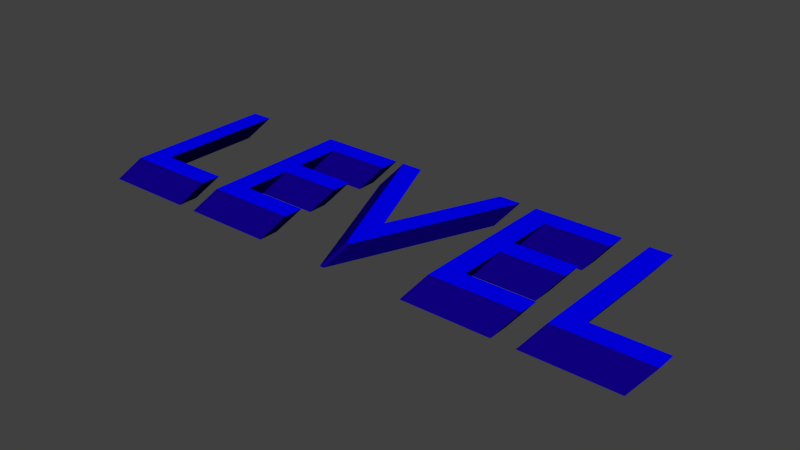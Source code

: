 # Source: hud-level.blend  (saved by Blender 2.70.0; exported with 4.5.12 LTS)
import bpy
from mathutils import Matrix  # noqa: F401  (used for matrix-valued properties, if any)

bpy.ops.wm.read_factory_settings(use_empty=True)
scene = bpy.context.scene
scene.name = 'Scene'

# ---- collections
col_collection_1 = bpy.data.collections.new('Collection 1'); scene.collection.children.link(col_collection_1)

# ---- materials (node trees are filled in below, after node groups)
mat_material_003 = bpy.data.materials.new('Material.003')
mat_material_003.alpha_threshold = 0.0
mat_material_003.use_transparent_shadow = False
mat_material_003.diffuse_color = (0.005, 0.0, 0.223, 1.0)
mat_material_003.roughness = 0.5
mat_material_003.line_color = (0.0, 0.0, 0.0, 1.0)
mat_material_004 = bpy.data.materials.new('Material.004')
mat_material_004.alpha_threshold = 0.0
mat_material_004.use_transparent_shadow = False
mat_material_004.diffuse_color = (0.0, 0.0, 1.0, 1.0)
mat_material_004.roughness = 0.5
mat_material_004.line_color = (0.0, 0.0, 0.0, 1.0)

# ---- material node trees

# ---- world
world_world = bpy.data.worlds.new('World'); scene.world = world_world
world_world.color = (0.05088, 0.05088, 0.05088)
world_world.use_sun_shadow = False
world_world.sun_shadow_jitter_overblur = 0.0
world_world.cycles.sampling_method = 'MANUAL'
world_world.cycles.sample_map_resolution = 256

# ---- meshes
me_mesh_001 = bpy.data.meshes.new('Mesh.001')
me_mesh_001.from_pydata([(2.266, 0.682, 0.0), (2.168, 0.682, 0.0), (2.168, 0.0, 0.0), (2.574, 0.0, 0.0), (2.574, 0.088, 0.0), (2.266, 0.088, 0.0), (2.056, 0.682, 0.0), (1.669, 0.682, 0.0), (1.669, 0.0, 0.0), (2.065, 0.0, 0.0), (2.065, 0.088, 0.0), (1.767, 0.088, 0.0), (1.767, 0.3, 0.0), (2.046, 0.3, 0.0), (2.046, 0.388, 0.0), (1.767, 0.388, 0.0), (1.767, 0.594, 0.0), (2.056, 0.594, 0.0), (1.594, 0.682, 0.0), (1.497, 0.682, 0.0), (1.293, 0.203, 0.0), (1.088, 0.682, 0.0), (0.99, 0.682, 0.0), (1.285, -0.006, 0.0), (1.305, -0.006, 0.0), (0.952, 0.682, 0.0), (0.565, 0.682, 0.0), (0.565, 0.0, 0.0), (0.961, 0.0, 0.0), (0.961, 0.088, 0.0), (0.663, 0.088, 0.0), (0.663, 0.3, 0.0), (0.942, 0.3, 0.0), (0.942, 0.388, 0.0), (0.663, 0.388, 0.0), (0.663, 0.594, 0.0), (0.952, 0.594, 0.0), (0.172, 0.682, 0.0), (0.074, 0.682, 0.0), (0.074, 0.0, 0.0), (0.48, 0.0, 0.0), (0.48, 0.088, 0.0), (0.172, 0.088, 0.0), (2.336, 0.7567, 0.09485), (2.238, 0.7567, 0.09485), (2.238, 0.07471, 0.09485), (2.644, 0.07471, 0.09485), (2.644, 0.1627, 0.09485), (2.336, 0.1627, 0.09485), (2.126, 0.7567, 0.09485), (1.739, 0.7567, 0.09485), (1.739, 0.07471, 0.09485), (2.135, 0.07471, 0.09485), (2.135, 0.1627, 0.09485), (1.837, 0.1627, 0.09485), (1.837, 0.3747, 0.09485), (2.116, 0.3747, 0.09485), (2.116, 0.4627, 0.09485), (1.837, 0.4627, 0.09485), (1.837, 0.6687, 0.09485), (2.126, 0.6687, 0.09485), (1.664, 0.7567, 0.09485), (1.567, 0.7567, 0.09485), (1.363, 0.2777, 0.09485), (1.158, 0.7567, 0.09485), (1.06, 0.7567, 0.09485), (1.355, 0.06871, 0.09485), (1.375, 0.06871, 0.09485), (1.022, 0.7567, 0.09485), (0.6355, 0.7567, 0.09485), (0.6355, 0.07471, 0.09485), (1.031, 0.07471, 0.09485), (1.031, 0.1627, 0.09485), (0.7335, 0.1627, 0.09485), (0.7335, 0.3747, 0.09485), (1.012, 0.3747, 0.09485), (1.012, 0.4627, 0.09485), (0.7335, 0.4627, 0.09485), (0.7335, 0.6687, 0.09485), (1.022, 0.6687, 0.09485), (0.2425, 0.7567, 0.09485), (0.1445, 0.7567, 0.09485), (0.1445, 0.07471, 0.09485), (0.5505, 0.07471, 0.09485), (0.5505, 0.1627, 0.09485), (0.2425, 0.1627, 0.09485)], [], [(2, 1, 0), (2, 0, 5), (2, 5, 4), (2, 4, 3), (8, 7, 16), (16, 7, 6), (16, 6, 17), (8, 16, 15), (8, 15, 12), (12, 15, 14), (12, 14, 13), (8, 12, 11), (8, 11, 10), (8, 10, 9), (23, 22, 21), (23, 21, 20), (20, 19, 18), (20, 18, 24), (23, 20, 24), (27, 26, 35), (35, 26, 25), (35, 25, 36), (27, 35, 34), (27, 34, 31), (31, 34, 33), (31, 33, 32), (27, 31, 30), (27, 30, 29), (27, 29, 28), (39, 38, 37), (39, 37, 42), (39, 42, 41), (39, 41, 40), (45, 43, 44), (45, 48, 43), (45, 47, 48), (45, 46, 47), (51, 59, 50), (59, 49, 50), (59, 60, 49), (51, 58, 59), (51, 55, 58), (55, 57, 58), (55, 56, 57), (51, 54, 55), (51, 53, 54), (51, 52, 53), (66, 64, 65), (66, 63, 64), (63, 61, 62), (63, 67, 61), (66, 67, 63), (70, 78, 69), (78, 68, 69), (78, 79, 68), (70, 77, 78), (70, 74, 77), (74, 76, 77), (74, 75, 76), (70, 73, 74), (70, 72, 73), (70, 71, 72), (82, 80, 81), (82, 85, 80), (82, 84, 85), (82, 83, 84), (9, 10, 53, 52), (14, 15, 58, 57), (22, 23, 66, 65), (34, 35, 78, 77), (28, 29, 72, 71), (4, 5, 48, 47), (6, 7, 50, 49), (38, 39, 82, 81), (8, 9, 52, 51), (2, 3, 46, 45), (0, 1, 44, 43), (30, 31, 74, 73), (19, 20, 63, 62), (16, 17, 60, 59), (31, 32, 75, 74), (33, 34, 77, 76), (11, 12, 55, 54), (5, 0, 43, 48), (36, 25, 68, 79), (1, 2, 45, 44), (13, 14, 57, 56), (18, 19, 62, 61), (15, 16, 59, 58), (17, 6, 49, 60), (40, 41, 84, 83), (41, 42, 85, 84), (12, 13, 56, 55), (3, 4, 47, 46), (37, 38, 81, 80), (10, 11, 54, 53), (24, 18, 61, 67), (26, 27, 70, 69), (42, 37, 80, 85), (27, 28, 71, 70), (7, 8, 51, 50), (21, 22, 65, 64), (25, 26, 69, 68), (20, 21, 64, 63), (29, 30, 73, 72), (35, 36, 79, 78), (23, 24, 67, 66), (39, 40, 83, 82), (32, 33, 76, 75)])
me_mesh_001.polygons.foreach_set('material_index', [0, 0, 0, 0, 0, 0, 0, 0, 0, 0, 0, 0, 0, 0, 0, 0, 0, 0, 0, 0, 0, 0, 0, 0, 0, 0, 0, 0, 0, 0, 0, 0, 0, 1, 1, 1, 1, 1, 1, 1, 1, 1, 1, 1, 1, 1, 1, 1, 1, 1, 1, 1, 1, 1, 1, 1, 1, 1, 1, 1, 1, 1, 1, 1, 1, 1, 0, 0, 0, 0, 0, 0, 0, 0, 0, 0, 0, 0, 0, 0, 0, 0, 0, 0, 0, 0, 0, 0, 0, 0, 0, 0, 0, 0, 0, 0, 0, 0, 0, 0, 0, 0, 0, 0, 0, 0, 0, 0, 0])
me_mesh_001.materials.append(mat_material_003)
me_mesh_001.materials.append(mat_material_004)
me_mesh_001.use_remesh_preserve_volume = False
me_mesh_001.use_remesh_preserve_attributes = False
me_mesh_001.use_mirror_vertex_groups = False
me_mesh_001.update()

# ---- objects
ob_text = bpy.data.objects.new('Text', me_mesh_001)

# ---- transforms, parenting, visibility, modifiers, constraints
ob_text.location = (-1.289, 0.0, 0.0)
ob_text.rotation_euler = (0.0, 0.0, 2.384e-07)
ob_text.lineart.crease_threshold = 0.0

# ---- collection membership
col_collection_1.objects.link(ob_text)

# ---- scene / render settings (as saved in the file)
scene.frame_start = 1; scene.frame_end = 250; scene.frame_set(1)
scene.render.engine = 'BLENDER_EEVEE_NEXT'
scene.render.resolution_percentage = 50
scene.render.dither_intensity = 0.0
scene.cycles.use_denoising = False
scene.cycles.samples = 10
scene.cycles.sampling_pattern = 'TABULATED_SOBOL'
scene.cycles.light_sampling_threshold = 0.0
scene.cycles.use_adaptive_sampling = False
scene.cycles.use_light_tree = False
scene.cycles.blur_glossy = 0.0
scene.cycles.volume_bounces = 1
scene.cycles.pixel_filter_type = 'GAUSSIAN'
scene.cycles.sample_clamp_indirect = 0.0
scene.view_settings.view_transform = 'Standard'
bpy.context.view_layer.update()

# ---- added for rendering (the .blend has no active camera and no usable light): camera, sun
cam_auto = bpy.data.cameras.new('AutoCamera')
cam_auto.lens = 50.0
cam_auto.sensor_width = 36.0
cam_auto.clip_end = 1000.0
ob_auto_camera = bpy.data.objects.new('AutoCamera', cam_auto)
scene.collection.objects.link(ob_auto_camera)
ob_auto_camera.location = (2.55251, -2.60343, 2.03328)
ob_auto_camera.rotation_euler = (1.09748, -7.21219e-08, 0.694738)
scene.camera = ob_auto_camera
light_auto_sun = bpy.data.lights.new('AutoSun', 'SUN')
light_auto_sun.energy = 3.0
light_auto_sun.angle = 0.0523599
ob_auto_sun = bpy.data.objects.new('AutoSun', light_auto_sun)
scene.collection.objects.link(ob_auto_sun)
ob_auto_sun.rotation_euler = (0.872665, 0.174533, 0.523599)
bpy.context.view_layer.update()
